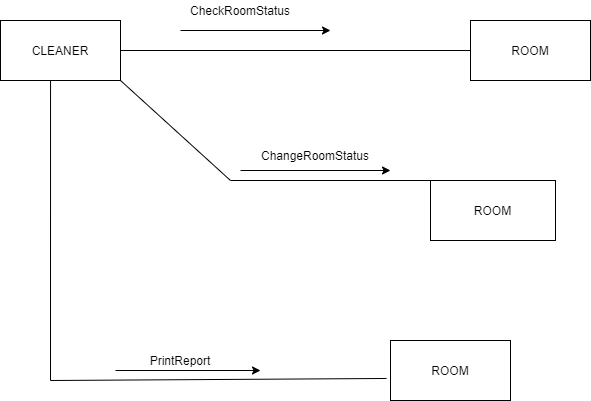

The diagram above was exported from draw.io. Its source (the exported page's mxGraphModel, read from the mxfile embedded in the PNG):
<mxGraphModel dx="868" dy="482" grid="1" gridSize="10" guides="1" tooltips="1" connect="1" arrows="1" fold="1" page="1" pageScale="1" pageWidth="850" pageHeight="1100" math="0" shadow="0">
  <root>
    <mxCell id="0" />
    <mxCell id="1" parent="0" />
    <mxCell id="HSV8H_EL-bXKD-Dz4t6J-1" value="CLEANER" style="rounded=0;whiteSpace=wrap;html=1;" vertex="1" parent="1">
      <mxGeometry x="50" y="40" width="120" height="60" as="geometry" />
    </mxCell>
    <mxCell id="HSV8H_EL-bXKD-Dz4t6J-2" value="ROOM" style="rounded=0;whiteSpace=wrap;html=1;" vertex="1" parent="1">
      <mxGeometry x="520" y="40" width="120" height="60" as="geometry" />
    </mxCell>
    <mxCell id="HSV8H_EL-bXKD-Dz4t6J-3" value="ROOM" style="rounded=0;whiteSpace=wrap;html=1;" vertex="1" parent="1">
      <mxGeometry x="480" y="200" width="125" height="60" as="geometry" />
    </mxCell>
    <mxCell id="HSV8H_EL-bXKD-Dz4t6J-4" value="ROOM" style="rounded=0;whiteSpace=wrap;html=1;" vertex="1" parent="1">
      <mxGeometry x="440" y="360" width="120" height="60" as="geometry" />
    </mxCell>
    <mxCell id="HSV8H_EL-bXKD-Dz4t6J-6" value="" style="endArrow=none;html=1;exitX=1;exitY=0.5;exitDx=0;exitDy=0;entryX=0;entryY=0.5;entryDx=0;entryDy=0;" edge="1" parent="1" source="HSV8H_EL-bXKD-Dz4t6J-1" target="HSV8H_EL-bXKD-Dz4t6J-2">
      <mxGeometry width="50" height="50" relative="1" as="geometry">
        <mxPoint x="400" y="280" as="sourcePoint" />
        <mxPoint x="425" y="70" as="targetPoint" />
      </mxGeometry>
    </mxCell>
    <mxCell id="HSV8H_EL-bXKD-Dz4t6J-7" value="" style="endArrow=none;html=1;exitX=1;exitY=1;exitDx=0;exitDy=0;" edge="1" parent="1" source="HSV8H_EL-bXKD-Dz4t6J-1">
      <mxGeometry width="50" height="50" relative="1" as="geometry">
        <mxPoint x="400" y="280" as="sourcePoint" />
        <mxPoint x="280" y="200" as="targetPoint" />
      </mxGeometry>
    </mxCell>
    <mxCell id="HSV8H_EL-bXKD-Dz4t6J-8" value="" style="endArrow=none;html=1;exitX=0.417;exitY=1;exitDx=0;exitDy=0;exitPerimeter=0;" edge="1" parent="1" source="HSV8H_EL-bXKD-Dz4t6J-1">
      <mxGeometry width="50" height="50" relative="1" as="geometry">
        <mxPoint x="400" y="280" as="sourcePoint" />
        <mxPoint x="100" y="400" as="targetPoint" />
      </mxGeometry>
    </mxCell>
    <mxCell id="HSV8H_EL-bXKD-Dz4t6J-9" value="" style="endArrow=classic;html=1;" edge="1" parent="1">
      <mxGeometry width="50" height="50" relative="1" as="geometry">
        <mxPoint x="230" y="50" as="sourcePoint" />
        <mxPoint x="380" y="50" as="targetPoint" />
      </mxGeometry>
    </mxCell>
    <mxCell id="HSV8H_EL-bXKD-Dz4t6J-10" value="CheckRoomStatus" style="text;html=1;strokeColor=none;fillColor=none;align=center;verticalAlign=middle;whiteSpace=wrap;rounded=0;" vertex="1" parent="1">
      <mxGeometry x="270" y="20" width="40" height="20" as="geometry" />
    </mxCell>
    <mxCell id="HSV8H_EL-bXKD-Dz4t6J-12" value="" style="endArrow=classic;html=1;" edge="1" parent="1">
      <mxGeometry width="50" height="50" relative="1" as="geometry">
        <mxPoint x="290" y="190" as="sourcePoint" />
        <mxPoint x="440" y="190" as="targetPoint" />
      </mxGeometry>
    </mxCell>
    <mxCell id="HSV8H_EL-bXKD-Dz4t6J-14" value="ChangeRoomStatus" style="text;html=1;strokeColor=none;fillColor=none;align=center;verticalAlign=middle;whiteSpace=wrap;rounded=0;rotation=0;" vertex="1" parent="1">
      <mxGeometry x="350" y="160" width="30" height="30" as="geometry" />
    </mxCell>
    <mxCell id="HSV8H_EL-bXKD-Dz4t6J-17" value="" style="endArrow=none;html=1;entryX=0;entryY=0;entryDx=0;entryDy=0;" edge="1" parent="1" target="HSV8H_EL-bXKD-Dz4t6J-3">
      <mxGeometry width="50" height="50" relative="1" as="geometry">
        <mxPoint x="280" y="200" as="sourcePoint" />
        <mxPoint x="450" y="230" as="targetPoint" />
      </mxGeometry>
    </mxCell>
    <mxCell id="HSV8H_EL-bXKD-Dz4t6J-19" value="" style="endArrow=none;html=1;entryX=-0.033;entryY=0.633;entryDx=0;entryDy=0;entryPerimeter=0;" edge="1" parent="1" target="HSV8H_EL-bXKD-Dz4t6J-4">
      <mxGeometry width="50" height="50" relative="1" as="geometry">
        <mxPoint x="100" y="400" as="sourcePoint" />
        <mxPoint x="450" y="230" as="targetPoint" />
      </mxGeometry>
    </mxCell>
    <mxCell id="HSV8H_EL-bXKD-Dz4t6J-20" value="" style="endArrow=classic;html=1;" edge="1" parent="1">
      <mxGeometry width="50" height="50" relative="1" as="geometry">
        <mxPoint x="165" y="390" as="sourcePoint" />
        <mxPoint x="310" y="390" as="targetPoint" />
      </mxGeometry>
    </mxCell>
    <mxCell id="HSV8H_EL-bXKD-Dz4t6J-26" value="PrintReport" style="text;html=1;strokeColor=none;fillColor=none;align=center;verticalAlign=middle;whiteSpace=wrap;rounded=0;" vertex="1" parent="1">
      <mxGeometry x="210" y="370" width="40" height="20" as="geometry" />
    </mxCell>
  </root>
</mxGraphModel>